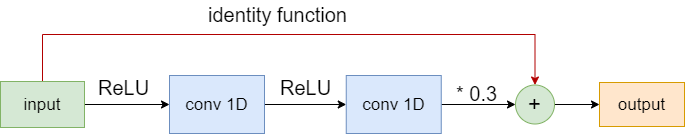

The diagram above was exported from draw.io. Its source (the exported page's mxGraphModel, read from the mxfile embedded in the PNG):
<mxGraphModel dx="822" dy="721" grid="0" gridSize="10" guides="1" tooltips="1" connect="1" arrows="1" fold="1" page="1" pageScale="1" pageWidth="3300" pageHeight="2339" math="0" shadow="0">
  <root>
    <mxCell id="0" />
    <mxCell id="1" parent="0" />
    <mxCell id="e3-fBufOg7Njw_-9ffPQ-1" style="edgeStyle=orthogonalEdgeStyle;rounded=0;orthogonalLoop=1;jettySize=auto;html=1;exitX=1;exitY=0.5;exitDx=0;exitDy=0;fontSize=17;" edge="1" parent="1" source="e3-fBufOg7Njw_-9ffPQ-3" target="e3-fBufOg7Njw_-9ffPQ-5">
      <mxGeometry relative="1" as="geometry">
        <mxPoint x="504.4000549316406" y="1220" as="targetPoint" />
      </mxGeometry>
    </mxCell>
    <mxCell id="e3-fBufOg7Njw_-9ffPQ-2" style="edgeStyle=orthogonalEdgeStyle;rounded=0;orthogonalLoop=1;jettySize=auto;html=1;exitX=0.5;exitY=0;exitDx=0;exitDy=0;entryX=0.5;entryY=0;entryDx=0;entryDy=0;fontSize=20;fillColor=#e51400;strokeColor=#B20000;" edge="1" parent="1" source="e3-fBufOg7Njw_-9ffPQ-3" target="e3-fBufOg7Njw_-9ffPQ-9">
      <mxGeometry relative="1" as="geometry">
        <Array as="points">
          <mxPoint x="360" y="1150" />
          <mxPoint x="853" y="1150" />
        </Array>
      </mxGeometry>
    </mxCell>
    <mxCell id="e3-fBufOg7Njw_-9ffPQ-3" value="input" style="rounded=0;whiteSpace=wrap;html=1;fontSize=17;fillColor=#d5e8d4;strokeColor=#82b366;" vertex="1" parent="1">
      <mxGeometry x="318" y="1197" width="84" height="46" as="geometry" />
    </mxCell>
    <mxCell id="e3-fBufOg7Njw_-9ffPQ-4" style="edgeStyle=orthogonalEdgeStyle;rounded=0;orthogonalLoop=1;jettySize=auto;html=1;exitX=1;exitY=0.5;exitDx=0;exitDy=0;entryX=0;entryY=0.5;entryDx=0;entryDy=0;fontSize=17;" edge="1" parent="1" source="e3-fBufOg7Njw_-9ffPQ-5" target="e3-fBufOg7Njw_-9ffPQ-7">
      <mxGeometry relative="1" as="geometry" />
    </mxCell>
    <mxCell id="e3-fBufOg7Njw_-9ffPQ-5" value="conv 1D" style="rounded=0;whiteSpace=wrap;html=1;fontSize=17;fillColor=#dae8fc;strokeColor=#6c8ebf;" vertex="1" parent="1">
      <mxGeometry x="487" y="1191" width="95" height="58" as="geometry" />
    </mxCell>
    <mxCell id="e3-fBufOg7Njw_-9ffPQ-6" style="edgeStyle=orthogonalEdgeStyle;rounded=0;orthogonalLoop=1;jettySize=auto;html=1;exitX=1;exitY=0.5;exitDx=0;exitDy=0;fontSize=22;" edge="1" parent="1" source="e3-fBufOg7Njw_-9ffPQ-7" target="e3-fBufOg7Njw_-9ffPQ-9">
      <mxGeometry relative="1" as="geometry" />
    </mxCell>
    <mxCell id="e3-fBufOg7Njw_-9ffPQ-7" value="conv 1D" style="rounded=0;whiteSpace=wrap;html=1;fontSize=17;fillColor=#dae8fc;strokeColor=#6c8ebf;" vertex="1" parent="1">
      <mxGeometry x="663.75" y="1191" width="95" height="58" as="geometry" />
    </mxCell>
    <mxCell id="e3-fBufOg7Njw_-9ffPQ-8" style="edgeStyle=orthogonalEdgeStyle;rounded=0;orthogonalLoop=1;jettySize=auto;html=1;exitX=1;exitY=0.5;exitDx=0;exitDy=0;fontSize=22;" edge="1" parent="1" source="e3-fBufOg7Njw_-9ffPQ-9" target="e3-fBufOg7Njw_-9ffPQ-10">
      <mxGeometry relative="1" as="geometry">
        <mxPoint x="920.4000854492188" y="1220" as="targetPoint" />
      </mxGeometry>
    </mxCell>
    <mxCell id="e3-fBufOg7Njw_-9ffPQ-9" value="+" style="ellipse;whiteSpace=wrap;html=1;aspect=fixed;fontSize=22;fillColor=#d5e8d4;strokeColor=#82b366;" vertex="1" parent="1">
      <mxGeometry x="833" y="1200.5" width="39" height="39" as="geometry" />
    </mxCell>
    <mxCell id="e3-fBufOg7Njw_-9ffPQ-10" value="output" style="rounded=0;whiteSpace=wrap;html=1;fontSize=17;fillColor=#ffe6cc;strokeColor=#d79b00;" vertex="1" parent="1">
      <mxGeometry x="917" y="1198" width="85" height="44" as="geometry" />
    </mxCell>
    <mxCell id="e3-fBufOg7Njw_-9ffPQ-11" value="* 0.3" style="text;html=1;align=center;verticalAlign=middle;resizable=0;points=[];autosize=1;strokeColor=none;fillColor=none;fontSize=20;" vertex="1" parent="1">
      <mxGeometry x="768" y="1195" width="51" height="28" as="geometry" />
    </mxCell>
    <mxCell id="e3-fBufOg7Njw_-9ffPQ-12" value="ReLU" style="text;html=1;align=center;verticalAlign=middle;resizable=0;points=[];autosize=1;strokeColor=none;fillColor=none;fontSize=20;" vertex="1" parent="1">
      <mxGeometry x="410" y="1189" width="61" height="28" as="geometry" />
    </mxCell>
    <mxCell id="e3-fBufOg7Njw_-9ffPQ-13" value="ReLU" style="text;html=1;align=center;verticalAlign=middle;resizable=0;points=[];autosize=1;strokeColor=none;fillColor=none;fontSize=20;" vertex="1" parent="1">
      <mxGeometry x="592" y="1189" width="61" height="28" as="geometry" />
    </mxCell>
    <mxCell id="e3-fBufOg7Njw_-9ffPQ-14" value="identity function" style="text;html=1;align=center;verticalAlign=middle;resizable=0;points=[];autosize=1;strokeColor=none;fillColor=none;fontSize=20;" vertex="1" parent="1">
      <mxGeometry x="520" y="1116" width="149" height="28" as="geometry" />
    </mxCell>
  </root>
</mxGraphModel>